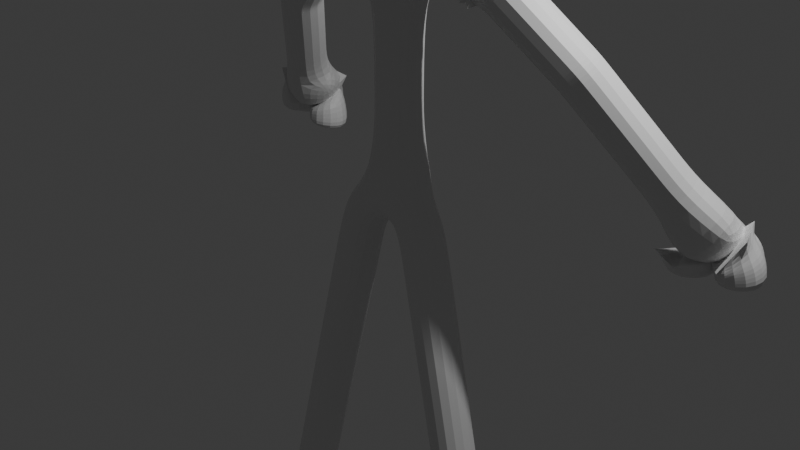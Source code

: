 # Source: Human.blend  (saved by Blender 4.1.24; exported with 4.5.12 LTS)
import bpy
from mathutils import Matrix  # noqa: F401  (used for matrix-valued properties, if any)

bpy.ops.wm.read_factory_settings(use_empty=True)
scene = bpy.context.scene
scene.name = 'Scene'

# ---- collections
col_collection = bpy.data.collections.new('Collection'); scene.collection.children.link(col_collection)

# ---- materials (node trees are filled in below, after node groups)
mat_material = bpy.data.materials.new('Material')
mat_material.alpha_threshold = 0.0
mat_material.use_transparent_shadow = False
mat_material.roughness = 0.5
mat_material.line_color = (0.0, 0.0, 0.0, 1.0)

# ---- material node trees
mat_material.use_nodes = True; mat_material.node_tree.nodes.clear()
_N = mat_material.node_tree.nodes; _L = mat_material.node_tree.links
n0 = _N.new('ShaderNodeOutputMaterial'); n0.name = 'Material Output'; n0.location = (300, 300)
n1 = _N.new('ShaderNodeBsdfPrincipled'); n1.name = 'Principled BSDF'; n1.location = (10, 300)
n1.inputs[3].default_value = 1.45
_L.new(n1.outputs[0], n0.inputs[0])
n0.is_active_output = True

# ---- world
world_world = bpy.data.worlds.new('World'); scene.world = world_world
world_world.use_nodes = True; world_world.node_tree.nodes.clear()
_N = world_world.node_tree.nodes; _L = world_world.node_tree.links
n0 = _N.new('ShaderNodeOutputWorld'); n0.name = 'World Output'; n0.location = (300, 300)
n1 = _N.new('ShaderNodeBackground'); n1.name = 'Background'; n1.location = (10, 300)
n1.inputs[0].default_value = (0.05088, 0.05088, 0.05088, 1.0)
_L.new(n1.outputs[0], n0.inputs[0])
n0.is_active_output = True
world_world.color = (0.05088, 0.05088, 0.05088)
world_world.use_sun_shadow = False
world_world.sun_shadow_jitter_overblur = 0.0

# ---- cameras
cam_camera = bpy.data.cameras.new('Camera')
cam_camera.clip_end = 100.0
cam_camera.ortho_scale = 7.314

# ---- lights
light_light = bpy.data.lights.new('Light', 'POINT')
light_light.transmission_factor = 0.0
light_light.energy = 1000.0
light_light.shadow_soft_size = 0.1
light_light.shadow_maximum_resolution = 0.006
light_light.use_absolute_resolution = True

# ---- meshes
me_cube = bpy.data.meshes.new('Cube')
me_cube.from_pydata([(-0.8645, 0.02895, 2.727), (0.0, 0.0, 2.867), (0.0, 0.0, 0.4373), (-2.818, 1.136, 0.4662), (-1.874, 0.3383, 1.92), (-1.038, 0.04435, 2.679), (0.0, 0.0, 3.528), (0.0, 0.0, 4.16), (0.0, 0.0, 4.896), (-1.772, 0.3024, 2.013), (-1.958, 0.4096, 1.79), (-0.398, -0.07478, 0.05037), (-1.349, -0.1774, -3.924), (-2.904, 1.334, 0.4009), (-2.813, 1.344, 0.3923), (-2.966, 1.254, 0.3691), (-3.022, 1.172, 0.3887), (-2.918, 1.456, -2.702e-05), (-3.074, 1.328, 0.007708), (-3.012, 1.408, 0.03946), (-3.131, 1.246, 0.02732), (-2.909, 1.458, 0.1474), (-2.88, 1.429, 0.2678), (-3.092, 1.219, 0.2952), (-3.128, 1.243, 0.1747), (-3.072, 1.325, 0.1551), (-3.036, 1.301, 0.2756), (-2.964, 1.389, 0.3053), (-2.998, 1.415, 0.1869), (-2.635, 1.277, 0.2998), (-2.595, 1.263, 0.07621), (-2.615, 1.245, -0.07164)], [(1, 0), (2, 1), (10, 3), (0, 5), (9, 4), (1, 6), (6, 7), (7, 8), (5, 9), (4, 10), (11, 2), (12, 11), (22, 14), (3, 16), (3, 14), (24, 20), (3, 15), (26, 15), (3, 13), (28, 19), (17, 21), (21, 22), (16, 23), (23, 24), (18, 25), (25, 26), (13, 27), (27, 28), (3, 29), (29, 30), (30, 31)], [])
_uv = me_cube.uv_layers.new(name='UVMap')
_uv.uv.foreach_set('vector', [])
me_cube.materials.append(mat_material)
me_cube.use_mirror_vertex_groups = False
me_cube.update()

# ---- objects
ob_cube = bpy.data.objects.new('Cube', me_cube)
ob_light = bpy.data.objects.new('Light', light_light)
ob_camera = bpy.data.objects.new('Camera', cam_camera)

# ---- transforms, parenting, visibility, modifiers, constraints
ob_cube.location = (0.0, 0.0, 0.0)
ob_cube.lock_rotations_4d = False
ob_cube.empty_display_type = 'ARROWS'
ob_cube.lineart.crease_threshold = 0.0
_m = ob_cube.modifiers.new('Mirror', 'MIRROR')
_m = ob_cube.modifiers.new('Skin', 'SKIN')
_m = ob_cube.modifiers.new('Subdivision', 'SUBSURF')
_m.levels = 2
ob_light.location = (4.076, 1.005, 5.904)
ob_light.rotation_euler = (0.6503, 0.05522, 1.866)
ob_light.lock_rotations_4d = False
ob_light.empty_display_type = 'ARROWS'
ob_light.color = (0.0, 0.0, 0.0, 0.0)
ob_light.lineart.crease_threshold = 0.0
ob_camera.location = (7.359, -6.926, 4.958)
ob_camera.rotation_euler = (1.109, 0.0, 0.8149)
ob_camera.lock_rotations_4d = False
ob_camera.empty_display_type = 'ARROWS'
ob_camera.color = (0.0, 0.0, 0.0, 0.0)
ob_camera.display_type = 'WIRE'
ob_camera.lineart.crease_threshold = 0.0

# ---- collection membership
col_collection.objects.link(ob_cube)
col_collection.objects.link(ob_light)
col_collection.objects.link(ob_camera)

# ---- scene / render settings (as saved in the file)
scene.camera = ob_camera
scene.frame_start = 1; scene.frame_end = 250; scene.frame_set(1)
scene.render.engine = 'BLENDER_EEVEE_NEXT'
scene.cycles.sampling_pattern = 'TABULATED_SOBOL'
scene.eevee.ray_tracing_options.trace_max_roughness = 0.0
bpy.context.view_layer.update()
